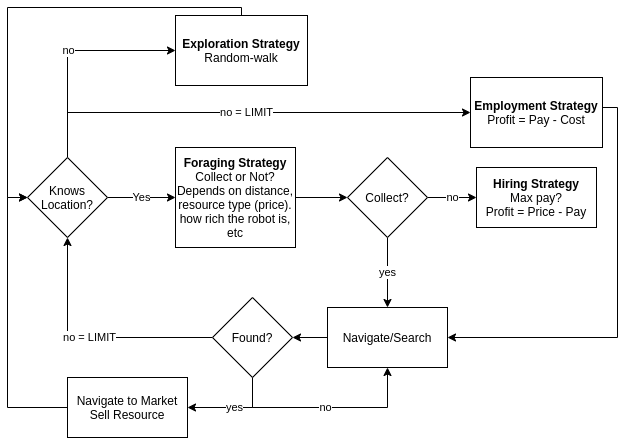

The diagram above was exported from draw.io. Its source (the exported page's mxGraphModel, read from the mxfile embedded in the PNG):
<mxGraphModel dx="1990" dy="1137" grid="1" gridSize="10" guides="1" tooltips="1" connect="1" arrows="1" fold="1" page="1" pageScale="1" pageWidth="850" pageHeight="1100" math="0" shadow="0">
  <root>
    <mxCell id="0" />
    <mxCell id="1" parent="0" />
    <mxCell id="ti8HzYMtxsDq99cQNuae-32" style="edgeStyle=orthogonalEdgeStyle;rounded=0;orthogonalLoop=1;jettySize=auto;html=1;entryX=0;entryY=0.5;entryDx=0;entryDy=0;" parent="1" source="ti8HzYMtxsDq99cQNuae-3" target="ti8HzYMtxsDq99cQNuae-8" edge="1">
      <mxGeometry relative="1" as="geometry">
        <Array as="points">
          <mxPoint x="150" y="490" />
        </Array>
      </mxGeometry>
    </mxCell>
    <mxCell id="ti8HzYMtxsDq99cQNuae-3" value="Navigate to Market&lt;br&gt;Sell Resource" style="rounded=0;whiteSpace=wrap;html=1;" parent="1" vertex="1">
      <mxGeometry x="210" y="670" width="120" height="60" as="geometry" />
    </mxCell>
    <mxCell id="ti8HzYMtxsDq99cQNuae-16" style="edgeStyle=orthogonalEdgeStyle;rounded=0;orthogonalLoop=1;jettySize=auto;html=1;entryX=1;entryY=0.5;entryDx=0;entryDy=0;" parent="1" source="ti8HzYMtxsDq99cQNuae-4" target="ti8HzYMtxsDq99cQNuae-15" edge="1">
      <mxGeometry relative="1" as="geometry">
        <Array as="points">
          <mxPoint x="440" y="630" />
          <mxPoint x="440" y="630" />
        </Array>
      </mxGeometry>
    </mxCell>
    <mxCell id="ti8HzYMtxsDq99cQNuae-4" value="Navigate/Search" style="rounded=0;whiteSpace=wrap;html=1;" parent="1" vertex="1">
      <mxGeometry x="470" y="600" width="120" height="60" as="geometry" />
    </mxCell>
    <mxCell id="ti8HzYMtxsDq99cQNuae-13" style="edgeStyle=orthogonalEdgeStyle;rounded=0;orthogonalLoop=1;jettySize=auto;html=1;entryX=0;entryY=0.5;entryDx=0;entryDy=0;" parent="1" source="ti8HzYMtxsDq99cQNuae-5" target="ti8HzYMtxsDq99cQNuae-12" edge="1">
      <mxGeometry relative="1" as="geometry" />
    </mxCell>
    <mxCell id="ti8HzYMtxsDq99cQNuae-5" value="&lt;b&gt;Foraging Strategy&lt;/b&gt;&lt;br&gt;Collect or Not?&lt;br&gt;Depends on distance, resource type (price). how rich the robot is, etc" style="rounded=0;whiteSpace=wrap;html=1;" parent="1" vertex="1">
      <mxGeometry x="318" y="440" width="120" height="100" as="geometry" />
    </mxCell>
    <mxCell id="ti8HzYMtxsDq99cQNuae-10" value="Yes" style="edgeStyle=orthogonalEdgeStyle;rounded=0;orthogonalLoop=1;jettySize=auto;html=1;exitX=1;exitY=0.5;exitDx=0;exitDy=0;entryX=0;entryY=0.5;entryDx=0;entryDy=0;" parent="1" source="ti8HzYMtxsDq99cQNuae-8" target="ti8HzYMtxsDq99cQNuae-5" edge="1">
      <mxGeometry relative="1" as="geometry" />
    </mxCell>
    <mxCell id="ti8HzYMtxsDq99cQNuae-30" value="no" style="edgeStyle=orthogonalEdgeStyle;rounded=0;orthogonalLoop=1;jettySize=auto;html=1;entryX=0;entryY=0.5;entryDx=0;entryDy=0;" parent="1" source="ti8HzYMtxsDq99cQNuae-8" target="ti8HzYMtxsDq99cQNuae-28" edge="1">
      <mxGeometry relative="1" as="geometry">
        <Array as="points">
          <mxPoint x="210" y="343" />
        </Array>
      </mxGeometry>
    </mxCell>
    <mxCell id="ti8HzYMtxsDq99cQNuae-31" value="no = LIMIT" style="edgeStyle=orthogonalEdgeStyle;rounded=0;orthogonalLoop=1;jettySize=auto;html=1;entryX=0;entryY=0.5;entryDx=0;entryDy=0;" parent="1" source="ti8HzYMtxsDq99cQNuae-8" target="ti8HzYMtxsDq99cQNuae-29" edge="1">
      <mxGeometry relative="1" as="geometry">
        <Array as="points">
          <mxPoint x="210" y="405" />
        </Array>
        <mxPoint x="550" y="400" as="targetPoint" />
      </mxGeometry>
    </mxCell>
    <mxCell id="ti8HzYMtxsDq99cQNuae-8" value="Knows Location?" style="rhombus;whiteSpace=wrap;html=1;" parent="1" vertex="1">
      <mxGeometry x="170" y="450" width="80" height="80" as="geometry" />
    </mxCell>
    <mxCell id="ti8HzYMtxsDq99cQNuae-14" value="yes" style="edgeStyle=orthogonalEdgeStyle;rounded=0;orthogonalLoop=1;jettySize=auto;html=1;" parent="1" source="ti8HzYMtxsDq99cQNuae-12" edge="1">
      <mxGeometry relative="1" as="geometry">
        <mxPoint x="530" y="600" as="targetPoint" />
      </mxGeometry>
    </mxCell>
    <mxCell id="ti8HzYMtxsDq99cQNuae-24" value="no" style="edgeStyle=orthogonalEdgeStyle;rounded=0;orthogonalLoop=1;jettySize=auto;html=1;" parent="1" source="ti8HzYMtxsDq99cQNuae-12" target="ti8HzYMtxsDq99cQNuae-23" edge="1">
      <mxGeometry relative="1" as="geometry" />
    </mxCell>
    <mxCell id="ti8HzYMtxsDq99cQNuae-12" value="Collect?" style="rhombus;whiteSpace=wrap;html=1;" parent="1" vertex="1">
      <mxGeometry x="490" y="450" width="80" height="80" as="geometry" />
    </mxCell>
    <mxCell id="ti8HzYMtxsDq99cQNuae-17" value="no" style="edgeStyle=orthogonalEdgeStyle;rounded=0;orthogonalLoop=1;jettySize=auto;html=1;entryX=0.5;entryY=1;entryDx=0;entryDy=0;" parent="1" source="ti8HzYMtxsDq99cQNuae-15" target="ti8HzYMtxsDq99cQNuae-4" edge="1">
      <mxGeometry relative="1" as="geometry">
        <Array as="points">
          <mxPoint x="395" y="700" />
          <mxPoint x="530" y="700" />
        </Array>
      </mxGeometry>
    </mxCell>
    <mxCell id="ti8HzYMtxsDq99cQNuae-19" value="no = LIMIT" style="edgeStyle=orthogonalEdgeStyle;rounded=0;orthogonalLoop=1;jettySize=auto;html=1;entryX=0.5;entryY=1;entryDx=0;entryDy=0;" parent="1" source="ti8HzYMtxsDq99cQNuae-15" target="ti8HzYMtxsDq99cQNuae-8" edge="1">
      <mxGeometry relative="1" as="geometry" />
    </mxCell>
    <mxCell id="ti8HzYMtxsDq99cQNuae-22" value="yes" style="edgeStyle=orthogonalEdgeStyle;rounded=0;orthogonalLoop=1;jettySize=auto;html=1;entryX=1;entryY=0.5;entryDx=0;entryDy=0;" parent="1" source="ti8HzYMtxsDq99cQNuae-15" target="ti8HzYMtxsDq99cQNuae-3" edge="1">
      <mxGeometry relative="1" as="geometry">
        <Array as="points">
          <mxPoint x="395" y="700" />
        </Array>
      </mxGeometry>
    </mxCell>
    <mxCell id="ti8HzYMtxsDq99cQNuae-15" value="Found?" style="rhombus;whiteSpace=wrap;html=1;" parent="1" vertex="1">
      <mxGeometry x="355" y="590" width="80" height="80" as="geometry" />
    </mxCell>
    <mxCell id="ti8HzYMtxsDq99cQNuae-23" value="&lt;b&gt;Hiring Strategy&lt;/b&gt;&lt;br&gt;Max pay?&lt;br&gt;Profit = Price - Pay" style="rounded=0;whiteSpace=wrap;html=1;" parent="1" vertex="1">
      <mxGeometry x="619" y="460" width="120" height="60" as="geometry" />
    </mxCell>
    <mxCell id="ti8HzYMtxsDq99cQNuae-34" style="edgeStyle=orthogonalEdgeStyle;rounded=0;orthogonalLoop=1;jettySize=auto;html=1;entryX=0;entryY=0.5;entryDx=0;entryDy=0;" parent="1" source="ti8HzYMtxsDq99cQNuae-28" target="ti8HzYMtxsDq99cQNuae-8" edge="1">
      <mxGeometry relative="1" as="geometry">
        <Array as="points">
          <mxPoint x="384" y="300" />
          <mxPoint x="150" y="300" />
          <mxPoint x="150" y="490" />
        </Array>
      </mxGeometry>
    </mxCell>
    <mxCell id="ti8HzYMtxsDq99cQNuae-28" value="&lt;b&gt;Exploration Strategy&lt;/b&gt;&lt;br&gt;Random-walk" style="rounded=0;whiteSpace=wrap;html=1;" parent="1" vertex="1">
      <mxGeometry x="318" y="308" width="132" height="70" as="geometry" />
    </mxCell>
    <mxCell id="ti8HzYMtxsDq99cQNuae-35" style="edgeStyle=orthogonalEdgeStyle;rounded=0;orthogonalLoop=1;jettySize=auto;html=1;entryX=1;entryY=0.5;entryDx=0;entryDy=0;" parent="1" source="ti8HzYMtxsDq99cQNuae-29" target="ti8HzYMtxsDq99cQNuae-4" edge="1">
      <mxGeometry relative="1" as="geometry">
        <Array as="points">
          <mxPoint x="760" y="400" />
          <mxPoint x="760" y="630" />
        </Array>
      </mxGeometry>
    </mxCell>
    <mxCell id="ti8HzYMtxsDq99cQNuae-29" value="&lt;b&gt;Employment Strategy&lt;/b&gt;&lt;br&gt;Profit = Pay - Cost" style="rounded=0;whiteSpace=wrap;html=1;" parent="1" vertex="1">
      <mxGeometry x="613" y="370" width="132" height="70" as="geometry" />
    </mxCell>
  </root>
</mxGraphModel>